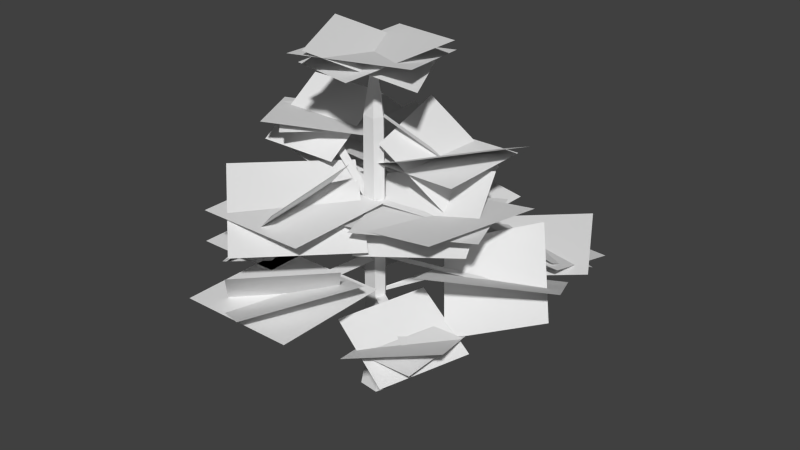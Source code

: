 # Source: arbre.blend  (saved by Blender 2.63.0; exported with 4.5.12 LTS)
import bpy
from mathutils import Matrix  # noqa: F401  (used for matrix-valued properties, if any)

bpy.ops.wm.read_factory_settings(use_empty=True)
scene = bpy.context.scene
scene.name = 'Scene'

# ---- collections
col_collection_1 = bpy.data.collections.new('Collection 1'); scene.collection.children.link(col_collection_1)

# ---- world
world_world = bpy.data.worlds.new('World'); scene.world = world_world
world_world.color = (0.05088, 0.05088, 0.05088)
world_world.use_sun_shadow = False
world_world.sun_shadow_jitter_overblur = 0.0
world_world.cycles.sampling_method = 'MANUAL'
world_world.cycles.sample_map_resolution = 256

# ---- meshes
me_plane = bpy.data.meshes.new('Plane')
me_plane.from_pydata([(0.4689, -1.615, -8.143), (-0.6049, -1.475, -8.143), (-0.4233, -0.9045, -8.143), (-0.7326, -0.6133, -8.143), (-0.4642, -0.3813, -8.143), (-0.09015, -0.4863, -8.196), (0.4203, -0.3753, -8.143), (0.7837, -0.8819, -8.143), (0.4929, -0.8711, -6.729), (0.2504, -0.5331, -6.729), (-0.1123, -0.5877, -6.782), (-0.3397, -0.5371, -6.729), (-0.5188, -0.6919, -6.729), (-0.3124, -0.8862, -6.729), (-0.4335, -1.267, -6.729), (0.2829, -1.36, -6.729), (0.2829, -1.36, -2.922), (-0.4335, -1.267, -2.922), (-0.3124, -0.8862, -2.922), (-0.5188, -0.6919, -2.922), (-0.3397, -0.5371, -2.922), (-0.09662, -0.5644, -2.922), (0.2504, -0.5331, -2.922), (0.4929, -0.8711, -2.922), (0.4929, -0.8711, -0.9225), (0.2504, -0.5331, -0.9225), (-0.09662, -0.5644, -0.9225), (-0.3397, -0.5371, -0.9225), (-0.5188, -0.6919, -0.9225), (-0.3124, -0.8862, -0.9225), (-0.4335, -1.267, -0.9225), (0.2829, -1.36, -0.9225), (0.2829, -1.36, 2.078), (-0.4335, -1.267, 2.078), (-0.3124, -0.8862, 2.078), (-0.5188, -0.6919, 2.078), (-0.3397, -0.5371, 2.078), (-0.09662, -0.5644, 2.078), (0.2504, -0.5331, 2.078), (0.4929, -0.8711, 2.078), (0.4486, -0.8686, 6.078), (0.2247, -0.5566, 6.078), (-0.09568, -0.5855, 6.078), (-0.3201, -0.5603, 6.078), (-0.4854, -0.7032, 6.078), (-0.2949, -0.8825, 6.078), (-0.4067, -1.234, 6.078), (0.2547, -1.32, 6.078), (-0.08435, -0.8389, 9.078), (-3.182, 2.751, -2.922), (-3.361, 2.597, -2.922), (5.43, 5.273, -1.284), (4.285, 5.122, -1.101), (-1.45, 4.619, -3.633), (-1.925, 0.4354, -3.118), (-5.781, 1.076, -1.471), (-5.306, 5.26, -1.986), (-0.6383, 6.536, -2.426), (-0.6383, 2.573, -2.426), (-4.602, 2.573, -2.426), (-4.602, 6.536, -2.426), (-0.9137, 6.524, -1.105), (-0.1561, 6.555, -1.105), (-0.7148, 3.543, -0.4312), (-3.682, 1.3, -0.4312), (-5.103, 3.179, -3.31), (-2.136, 5.423, -3.31), (-0.6689, 8.163, -1.192), (0.5521, 6.18, -2.519), (-0.7903, 4.377, -1.06), (-2.011, 6.36, 0.2675), (1.688, 7.937, -1.51), (-2.211, 8.957, -1.364), (-3.197, 5.096, -0.7418), (0.7026, 4.076, -0.8883), (-3.2, 2.607, 2.11), (-2.268, 3.139, 2.11), (-3.198, 5.968, 3.976), (0.9015, 3.416, 2.433), (-2.08, -0.09196, 0.3127), (-6.18, 2.46, 1.855), (-1.837, 6.745, 0.3632), (1.467, 1.841, 1.648), (-3.441, -0.8688, 3.926), (-6.745, 4.035, 2.641), (0.6655, 6.859, 1.159), (1.084, -0.3463, 0.4868), (-5.636, -0.9828, 3.129), (-6.054, 6.222, 3.802), (-5.21, -3.085, -0.9225), (-5.089, -2.704, -0.9225), (-0.3684, -6.342, -0.9225), (-1.085, -6.248, -0.9225), (5.9, 8.678, -0.5663), (8.388, 4.186, -1.177), (3.865, 1.775, -1.868), (1.377, 6.267, -1.257), (7.022, 7.081, -2.53), (7.095, 3.115, -0.5934), (2.743, 3.372, 0.09534), (2.67, 7.337, -1.841), (7.549, 2.874, -0.6947), (7.285, 7.76, -2.07), (2.216, 7.579, -1.74), (2.48, 2.693, -0.3647), (1.032, 4.002, 0.6031), (0.6849, 3.971, 0.6031), (2.823, 5.924, 0.5976), (2.823, 2.098, 0.5976), (-1.002, 2.098, 0.5976), (-1.002, 5.924, 0.5976), (3.423, 5.879, 0.6371), (-0.9459, 6.498, 1.016), (-1.602, 2.142, 0.5581), (2.767, 1.523, 0.179), (1.316, 6.33, 0.1531), (3.243, 3.688, 1.042), (0.5046, 1.691, 1.042), (-1.422, 4.334, 0.1531), (4.242, -3.338, -2.922), (4.032, -3.827, -2.922), (5.525, 0.6733, -0.9225), (5.768, 0.3354, -0.9225), (-4.191, 0.3563, 4.651), (-4.34, -0.111, 4.651), (6.562, 3.071, 1.367), (9.028, -0.045, -1.5), (4.794, -1.86, -3.17), (2.328, 1.256, -0.303), (7.171, 4.573, -2.203), (9.768, -0.5073, 0.4001), (4.184, -3.362, 0.4001), (1.588, 1.718, -2.203), (2.429, -0.4004, -2.026), (6.29, -1.998, -3.253), (4.487, -5.921, -3.818), (0.6262, -4.324, -2.59), (5.881, -1.968, -2.591), (5.626, -5.36, -2.943), (2.233, -5.073, -3.252), (2.488, -1.681, -2.901), (5.364, -0.5369, -3.135), (6.855, -4.657, -1.682), (2.751, -6.504, -2.708), (1.26, -2.384, -4.161), (3.255, -0.6019, 2.078), (3.045, -1.091, 2.078), (4.293, 2.387, 3.448), (6.151, -2.261, 1.586), (1.15, -3.881, 0.6381), (-0.7085, 0.7674, 2.5), (6.636, 2.082, 2.43), (5.783, -4.331, 2.882), (-0.5412, -3.576, 1.656), (0.3119, 2.837, 1.204), (4.611, 3.001, 1.933), (6.779, -2.29, 2.492), (1.484, -4.495, 2.153), (-0.6841, 0.7965, 1.594), (-1.398, 0.1248, 4.654), (-4.317, -2.652, 4.654), (-7.094, 0.2671, 4.654), (-4.175, 3.044, 4.654), (-3.456, 3.504, 4.159), (-0.9007, -0.5885, 4.753), (-5.036, -3.113, 5.149), (-7.591, 0.9803, 4.555), (-2.091, 1.986, 5.854), (-2.091, -1.594, 3.454), (-6.401, -1.594, 3.454), (-6.401, 1.986, 5.854), (2.781, -4.919, 0.1816), (0.2771, -9.952, -0.1868), (-4.408, -7.481, -2.106), (-1.904, -2.448, -1.738), (-0.3266, -3.315, -2.779), (2.036, -5.537, 0.854), (-1.3, -9.084, 0.854), (-3.663, -6.863, -2.779), (2.094, -3.293, -0.9624), (2.094, -9.107, -0.9624), (-3.721, -9.107, -0.9624), (-3.721, -3.293, -0.9624), (-3.899, -0.355, -0.2699), (-2.995, -4.112, 0.5074), (-6.069, -5.3, -1.655), (-6.974, -1.543, -2.432), (-3.315, -1.01, 0.1434), (-3.077, -4.728, -0.7179), (-6.653, -4.645, -2.068), (-6.892, -0.9268, -1.207), (-2.746, -0.5895, -0.9624), (-2.746, -5.065, -0.9624), (-7.222, -5.065, -0.9624), (-7.222, -0.5895, -0.9624), (1.839, 2.506, 8.576), (3.535, -2.719, 9.412), (-1.75, -4.433, 9.423), (-3.446, 0.7911, 8.587), (1.04, 2.4, 8.327), (3.342, -2.095, 8.221), (-0.9512, -4.327, 9.672), (-3.253, 0.1678, 9.778), (3.339, 0.3653, 9.84), (1.447, -4.33, 8.826), (-3.25, -2.293, 8.159), (-1.358, 2.402, 9.173), (-2.491, -4.107, 2.078), (-1.775, -4.2, 2.078), (-2.086, 0.0486, 3.02), (2.074, -3.82, 1.1), (-1.967, -8.248, 1.268), (-6.126, -4.379, 3.187), (-0.177, -2.433, 4.18), (-0.6693, -6.836, 3.151), (-3.875, -5.766, 0.1074), (-3.383, -1.363, 1.136), (0.793, -1.28, 2.144), (0.793, -6.919, 2.144), (-4.845, -6.919, 2.144), (-4.845, -1.28, 2.144), (1.889, 1.618, 3.786), (2.113, 1.306, 3.786), (5.78, 2.734, 4.944), (2.953, -2.501, 5.188), (-1.905, 0.01198, 2.833), (0.9221, 5.247, 2.59), (3.254, 4.136, 2.77), (3.873, -0.3502, 1.913), (0.6206, -1.39, 5.008), (0.0015, 3.096, 5.864), (4.45, 3.885, 3.889), (4.45, -1.14, 3.889), (-0.5751, -1.14, 3.889), (-0.5751, 3.885, 3.889), (-0.4335, -1.267, -5.397), (0.2829, -1.36, -5.397), (-0.3124, -0.8862, -5.397), (-0.5188, -0.6919, -5.397), (-0.3397, -0.5371, -5.397), (-0.1068, -0.5796, -5.431), (0.2504, -0.5331, -5.397), (0.4929, -0.8711, -5.397), (-0.08631, -0.8418, -6.235), (0.2504, -0.5331, -6.729), (-0.1068, -0.5796, -6.763), (-0.3397, -0.5371, -6.729), (0.4929, -0.8711, -6.729), (0.02989, -0.8407, -7.233), (-0.5188, -0.6919, -6.729), (-0.3124, -0.8862, -6.729), (0.2829, -1.36, -6.729), (-0.4335, -1.267, -6.729)], [], [(15, 0, 7, 8), (7, 6, 9, 8), (6, 5, 10, 9), (5, 4, 11, 10), (4, 3, 12, 11), (3, 2, 13, 12), (1, 14, 13, 2), (0, 15, 14, 1), (236, 16, 17, 235), (235, 17, 18, 237), (238, 237, 18, 19), (239, 238, 19, 20), (240, 239, 20, 21), (241, 240, 21, 22), (242, 241, 22, 23), (242, 23, 16, 236), (23, 24, 31, 16), (23, 22, 25, 24), (22, 21, 26, 25), (21, 20, 27, 26), (20, 19, 28, 27), (19, 18, 29, 28), (17, 30, 29, 18), (16, 31, 30, 17), (31, 32, 33, 30), (30, 33, 34, 29), (28, 29, 34, 35), (27, 28, 35, 36), (26, 27, 36, 37), (25, 26, 37, 38), (24, 25, 38, 39), (24, 39, 32, 31), (39, 40, 47, 32), (39, 38, 41, 40), (38, 37, 42, 41), (37, 36, 43, 42), (36, 35, 44, 43), (35, 34, 45, 44), (33, 46, 45, 34), (32, 47, 46, 33), (47, 48, 46), (46, 48, 45), (44, 45, 48), (43, 44, 48), (42, 43, 48), (41, 42, 48), (40, 41, 48), (40, 48, 47), (19, 20, 49, 50), (21, 22, 51, 52), (55, 54, 53, 56), (59, 58, 57, 60), (26, 25, 62, 61), (65, 64, 63, 66), (69, 68, 67, 70), (73, 74, 71, 72), (28, 27, 76, 75), (79, 78, 77, 80), (83, 82, 81, 84), (87, 86, 85, 88), (29, 90, 89, 30), (30, 92, 91, 31), (95, 94, 93, 96), (99, 98, 97, 100), (103, 104, 101, 102), (37, 38, 105, 106), (109, 108, 107, 110), (113, 114, 111, 112), (117, 116, 115, 118), (16, 120, 119, 23), (25, 24, 122, 121), (34, 123, 124, 33), (127, 126, 125, 128), (131, 130, 129, 132), (135, 134, 133, 136), (139, 138, 137, 140), (143, 142, 141, 144), (32, 146, 145, 39), (149, 148, 147, 150), (153, 152, 151, 154), (157, 156, 155, 158), (161, 160, 159, 162), (165, 164, 163, 166), (169, 168, 167, 170), (173, 172, 171, 174), (177, 176, 175, 178), (181, 180, 179, 182), (185, 184, 183, 186), (189, 188, 187, 190), (193, 192, 191, 194), (197, 196, 195, 198), (201, 200, 199, 202), (205, 204, 203, 206), (33, 207, 208, 32), (211, 210, 209, 212), (215, 214, 213, 216), (219, 218, 217, 220), (41, 40, 222, 221), (225, 224, 223, 226), (229, 228, 227, 230), (233, 232, 231, 234), (243, 15, 8), (13, 14, 243), (10, 11, 243), (14, 15, 243), (11, 12, 243), (12, 13, 243), (8, 9, 243), (9, 10, 243), (236, 235, 252, 251), (240, 241, 244, 245), (252, 250, 248), (238, 239, 246, 249), (235, 237, 250, 252), (249, 246, 248), (246, 245, 248), (241, 242, 247, 244), (239, 240, 245, 246), (250, 249, 248), (237, 238, 249, 250), (242, 236, 251, 247), (244, 247, 248), (251, 252, 248), (247, 251, 248), (245, 244, 248)])
_k = {(32, 33): 0.32549, (33, 34): 0.32549, (34, 35): 0.32549, (35, 36): 0.32549, (36, 37): 0.32549, (37, 38): 0.32549, (38, 39): 0.32549, (32, 39): 0.32549, (40, 47): 0.52941, (41, 42): 0.52941, (42, 43): 0.52941, (43, 44): 0.52941, (44, 45): 0.52941, (45, 46): 0.52941, (46, 47): 0.52941}
me_plane.attributes.new('crease_edge', 'FLOAT', 'EDGE').data.foreach_set('value', [_k.get((min(e.vertices), max(e.vertices)), 0.0) for e in me_plane.edges])
_uv = me_plane.uv_layers.new(name='UVMap')
_uv.uv.foreach_set('vector', [0.06345, 0.6197, 0.05147, 0.582, 0.07289, 0.5777, 0.07774, 0.6169, 0.07289, 0.5777, 0.08995, 0.5777, 0.08912, 0.6169, 0.07774, 0.6169, 0.08995, 0.5777, 0.1043, 0.5786, 0.09926, 0.617, 0.08912, 0.6169, 0.1043, 0.5786, 0.1147, 0.5813, 0.1054, 0.6193, 0.09926, 0.617, 0.1147, 0.5813, 0.1241, 0.5837, 0.1117, 0.6209, 0.1054, 0.6193, 0.1241, 0.5837, 0.1344, 0.5889, 0.1186, 0.6244, 0.1117, 0.6209, 0.1496, 0.5951, 0.1287, 0.6285, 0.1186, 0.6244, 0.1344, 0.5889, 0.05147, 0.582, 0.06345, 0.6197, 0.04571, 0.6285, 0.02489, 0.595, 0.0384, 0.7716, 0.03822, 0.8366, 0.01886, 0.8366, 0.01901, 0.7716, 0.1074, 0.7726, 0.107, 0.8361, 0.09636, 0.836, 0.09667, 0.7727, 0.08846, 0.7729, 0.09667, 0.7727, 0.09636, 0.836, 0.0883, 0.8359, 0.08106, 0.7729, 0.08846, 0.7729, 0.0883, 0.8359, 0.08062, 0.836, 0.07368, 0.7716, 0.08106, 0.7729, 0.08062, 0.836, 0.07292, 0.836, 0.06397, 0.7721, 0.07368, 0.7716, 0.07292, 0.836, 0.06363, 0.8363, 0.05272, 0.7718, 0.06397, 0.7721, 0.06363, 0.8363, 0.05251, 0.8365, 0.05272, 0.7718, 0.05251, 0.8365, 0.03822, 0.8366, 0.0384, 0.7716, 0.05251, 0.8365, 0.05261, 0.8913, 0.0381, 0.8912, 0.03822, 0.8366, 0.05251, 0.8365, 0.06363, 0.8363, 0.06403, 0.8914, 0.05261, 0.8913, 0.06363, 0.8363, 0.07292, 0.836, 0.07365, 0.8915, 0.06403, 0.8914, 0.07292, 0.836, 0.08062, 0.836, 0.08091, 0.8914, 0.07365, 0.8915, 0.08062, 0.836, 0.0883, 0.8359, 0.0882, 0.8914, 0.08091, 0.8914, 0.0883, 0.8359, 0.09636, 0.836, 0.09603, 0.8914, 0.0882, 0.8914, 0.107, 0.8361, 0.1071, 0.8914, 0.09603, 0.8914, 0.09636, 0.836, 0.03822, 0.8366, 0.0381, 0.8912, 0.01847, 0.891, 0.01886, 0.8366, 0.03979, 0.6541, 0.03979, 0.7308, 0.0213, 0.7308, 0.0213, 0.6541, 0.1145, 0.6528, 0.1145, 0.7295, 0.1043, 0.7295, 0.1043, 0.6528, 0.09422, 0.6531, 0.1043, 0.6528, 0.1043, 0.7295, 0.09422, 0.7299, 0.08418, 0.6535, 0.09422, 0.6531, 0.09422, 0.7299, 0.08418, 0.7303, 0.07413, 0.6539, 0.08418, 0.6535, 0.08418, 0.7303, 0.07413, 0.7307, 0.06404, 0.6541, 0.07413, 0.6539, 0.07413, 0.7307, 0.06404, 0.7308, 0.0534, 0.6541, 0.06404, 0.6541, 0.06404, 0.7308, 0.0534, 0.7308, 0.0534, 0.6541, 0.0534, 0.7308, 0.03979, 0.7308, 0.03979, 0.6541, 0.04012, 0.8953, 0.03979, 0.987, 0.02773, 0.9869, 0.02792, 0.8952, 0.04012, 0.8953, 0.05213, 0.8957, 0.0518, 0.9874, 0.03979, 0.987, 0.05213, 0.8957, 0.06411, 0.8964, 0.06378, 0.9881, 0.0518, 0.9874, 0.06411, 0.8964, 0.0761, 0.8958, 0.07577, 0.9875, 0.06378, 0.9881, 0.0761, 0.8958, 0.08809, 0.8952, 0.08776, 0.9869, 0.07577, 0.9875, 0.08809, 0.8952, 0.1, 0.896, 0.09969, 0.9877, 0.08776, 0.9869, 0.112, 0.8956, 0.1117, 0.9874, 0.09969, 0.9877, 0.1, 0.896, 0.02792, 0.8952, 0.02773, 0.9869, 0.01244, 0.987, 0.01135, 0.8953, 0.1299, 0.8978, 0.1918, 0.9424, 0.122, 0.9125, 0.1918, 0.8666, 0.1918, 0.9424, 0.182, 0.8681, 0.1723, 0.8695, 0.182, 0.8681, 0.1918, 0.9424, 0.163, 0.8728, 0.1723, 0.8695, 0.1918, 0.9424, 0.1542, 0.8773, 0.163, 0.8728, 0.1918, 0.9424, 0.1458, 0.8824, 0.1542, 0.8773, 0.1918, 0.9424, 0.138, 0.8886, 0.1458, 0.8824, 0.1918, 0.9424, 0.138, 0.8886, 0.1918, 0.9424, 0.1299, 0.8978, 0.7094, 0.9139, 0.7088, 0.9039, 0.7856, 0.9039, 0.7861, 0.9139, 0.5103, 0.8649, 0.5036, 0.8845, 0.3357, 0.8791, 0.3539, 0.8599, 0.3648, 0.1757, 0.1927, 0.1757, 0.1927, 0.003528, 0.3648, 0.003528, 0.3644, 0.1757, 0.1927, 0.1757, 0.1927, 0.004027, 0.3644, 0.004027, 0.2984, 0.9949, 0.2975, 0.9752, 0.4475, 0.9753, 0.4489, 0.9949, 0.192, 0.0027, 0.3652, 0.0027, 0.3652, 0.1759, 0.192, 0.1759, 0.7958, 0.7771, 0.7958, 0.6321, 0.9409, 0.6321, 0.9409, 0.7771, 0.795, 0.6308, 0.9415, 0.6308, 0.9415, 0.7773, 0.795, 0.7773, 0.296, 0.9319, 0.2954, 0.9159, 0.4169, 0.9106, 0.4195, 0.9358, 0.4095, 0.3641, 0.4095, 0.5616, 0.212, 0.5616, 0.212, 0.3641, 0.2113, 0.3631, 0.4099, 0.3631, 0.4099, 0.5616, 0.2113, 0.5616, 0.2116, 0.3636, 0.4099, 0.3636, 0.4099, 0.5619, 0.2116, 0.5619, 0.5334, 0.9316, 0.4354, 0.9316, 0.4257, 0.9194, 0.5237, 0.9194, 0.7665, 0.9704, 0.629, 0.9704, 0.629, 0.9507, 0.7665, 0.9507, 0.008269, 0.3236, 0.1574, 0.3236, 0.1574, 0.4727, 0.008269, 0.4727, 0.008371, 0.3235, 0.1569, 0.3235, 0.1569, 0.472, 0.008371, 0.472, 0.008504, 0.4725, 0.008504, 0.3238, 0.1572, 0.3238, 0.1572, 0.4725, 0.8408, 0.941, 0.8432, 0.9284, 0.9407, 0.9284, 0.9384, 0.941, 0.172, 0.1671, 0.008031, 0.1671, 0.008031, 0.003136, 0.172, 0.003136, 0.007917, 0.002005, 0.1726, 0.002005, 0.1726, 0.1666, 0.007918, 0.1666, 0.173, 0.002561, 0.173, 0.1677, 0.007859, 0.1677, 0.007859, 0.002561, 0.7179, 0.8392, 0.8349, 0.8392, 0.8323, 0.8543, 0.7153, 0.8543, 0.8408, 0.8894, 0.8448, 0.8754, 0.9554, 0.8754, 0.9515, 0.8894, 0.8072, 0.8836, 0.6965, 0.8836, 0.6959, 0.8691, 0.8066, 0.8691, 0.4689, 0.3996, 0.652, 0.3996, 0.652, 0.5828, 0.4689, 0.5828, 0.651, 0.4014, 0.651, 0.583, 0.4693, 0.583, 0.4693, 0.4014, 0.9413, 0.6328, 0.9413, 0.7766, 0.7975, 0.7766, 0.7975, 0.6328, 0.9402, 0.7767, 0.7975, 0.7767, 0.7975, 0.6339, 0.9402, 0.6339, 0.7971, 0.6331, 0.9404, 0.6331, 0.9404, 0.7764, 0.7971, 0.7764, 0.5328, 0.8614, 0.6087, 0.8614, 0.6157, 0.8741, 0.5398, 0.8741, 0.57, -0.0006848, 0.7687, -0.0006848, 0.7687, 0.198, 0.57, 0.198, 0.5695, -0.0006181, 0.7671, -0.0006181, 0.7671, 0.197, 0.5695, 0.197, 0.5711, 0.0006378, 0.7664, 0.0006378, 0.7664, 0.1959, 0.5711, 0.1959, 0.379, 0.1674, 0.379, 0.002847, 0.5435, 0.002847, 0.5435, 0.1674, 0.3785, 0.001992, 0.5442, 0.001992, 0.5442, 0.1677, 0.3785, 0.1677, 0.3786, 0.001748, 0.5444, 0.001748, 0.5444, 0.1676, 0.3786, 0.1676, 0.9265, 0.5971, 0.7364, 0.5971, 0.7364, 0.407, 0.9265, 0.407, 0.7371, 0.5965, 0.7371, 0.4064, 0.9271, 0.4064, 0.9271, 0.5965, 0.9267, 0.5969, 0.7366, 0.5969, 0.7366, 0.4068, 0.9267, 0.4068, 0.829, 0.177, 0.9805, 0.177, 0.9805, 0.3285, 0.829, 0.3285, 0.8288, 0.1766, 0.9806, 0.1766, 0.9806, 0.3284, 0.8288, 0.3284, 0.98, 0.3289, 0.8286, 0.3289, 0.8286, 0.1774, 0.98, 0.1774, 0.8462, 0.007261, 0.9982, 0.007261, 0.9982, 0.1593, 0.8462, 0.1593, 0.00417, 0.1694, 0.1563, 0.1694, 0.1563, 0.3215, 0.00417, 0.3215, 0.9982, 0.1582, 0.847, 0.1582, 0.847, 0.007004, 0.9982, 0.007004, 0.5804, 0.9669, 0.4845, 0.9669, 0.4939, 0.9495, 0.5899, 0.9495, 0.4999, 0.6226, 0.664, 0.6226, 0.664, 0.7866, 0.4999, 0.7866, 0.664, 0.7861, 0.5001, 0.7861, 0.5001, 0.6223, 0.664, 0.6223, 0.6621, 0.7864, 0.4998, 0.7864, 0.4998, 0.6242, 0.6621, 0.6242, 0.6686, 0.8923, 0.6711, 0.9036, 0.5828, 0.903, 0.5803, 0.8916, 0.4168, 0.7933, 0.2521, 0.7933, 0.2521, 0.6286, 0.4168, 0.6286, 0.2525, 0.6288, 0.4164, 0.6288, 0.4164, 0.7926, 0.2525, 0.7926, 0.2521, 0.6285, 0.4169, 0.6285, 0.4169, 0.7933, 0.2521, 0.7933, 0.1968, 0.7775, 0.2087, 0.7589, 0.2166, 0.7711, 0.1846, 0.769, 0.1889, 0.7589, 0.1968, 0.7775, 0.1828, 0.7862, 0.1797, 0.7804, 0.1968, 0.7775, 0.1889, 0.7589, 0.2087, 0.7589, 0.1968, 0.7775, 0.1797, 0.7804, 0.1787, 0.774, 0.1968, 0.7775, 0.1787, 0.774, 0.1846, 0.769, 0.1968, 0.7775, 0.2166, 0.7711, 0.2146, 0.7823, 0.1968, 0.7775, 0.2146, 0.7823, 0.2078, 0.7898, 0.1968, 0.7775, 0.0384, 0.7716, 0.01901, 0.7716, 0.01847, 0.7353, 0.03816, 0.735, 0.07368, 0.7716, 0.06397, 0.7721, 0.06437, 0.7346, 0.07457, 0.7335, 0.211, 0.7388, 0.2023, 0.7323, 0.2088, 0.7169, 0.08846, 0.7729, 0.08106, 0.7729, 0.08133, 0.7345, 0.08817, 0.7345, 0.1074, 0.7726, 0.09667, 0.7727, 0.09631, 0.7345, 0.1077, 0.7346, 0.1945, 0.732, 0.1921, 0.726, 0.2088, 0.7169, 0.1921, 0.726, 0.1939, 0.7197, 0.2088, 0.7169, 0.06397, 0.7721, 0.05272, 0.7718, 0.05283, 0.7348, 0.06437, 0.7346, 0.08106, 0.7729, 0.07368, 0.7716, 0.07457, 0.7335, 0.08133, 0.7345, 0.2023, 0.7323, 0.1945, 0.732, 0.2088, 0.7169, 0.09667, 0.7727, 0.08846, 0.7729, 0.08817, 0.7345, 0.09631, 0.7345, 0.05272, 0.7718, 0.0384, 0.7716, 0.03816, 0.735, 0.05283, 0.7348, 0.22, 0.7037, 0.227, 0.7126, 0.2088, 0.7169, 0.227, 0.7272, 0.211, 0.7388, 0.2088, 0.7169, 0.227, 0.7126, 0.227, 0.7272, 0.2088, 0.7169, 0.2103, 0.7017, 0.22, 0.7037, 0.2088, 0.7169])
me_plane.use_remesh_preserve_volume = False
me_plane.use_remesh_preserve_attributes = False
me_plane.use_mirror_vertex_groups = False
me_plane.update()
arm_armature_001 = bpy.data.armatures.new('Armature.001')  # bones are not reproduced

# ---- objects
ob_armature = bpy.data.objects.new('Armature', arm_armature_001)
ob_plane = bpy.data.objects.new('Plane', me_plane)

# ---- transforms, parenting, visibility, modifiers, constraints
ob_armature.location = (-0.05109, 0.0, 0.0)
ob_armature.lineart.crease_threshold = 0.0
ob_plane.parent = ob_armature
ob_plane.matrix_parent_inverse = Matrix(((1.0, 0.0, 0.0, 0.05109), (0.0, 1.0, 0.0, 0.0), (0.0, 0.0, 1.0, 0.0), (0.0, 0.0, 0.0, 1.0)))
ob_plane.location = (-0.05088, 1.058, 8.151)
ob_plane.lineart.crease_threshold = 0.0
_vg = ob_plane.vertex_groups.new(name='Bone')
_vg.add([0, 1, 2, 3, 4, 5, 6, 7, 8, 9, 10, 11, 12, 13, 14, 15, 243], 1.0, 'REPLACE')
_vg = ob_plane.vertex_groups.new(name='Bone.001')
_vg.add([16, 17, 18, 19, 20, 21, 22, 23, 24, 25, 26, 27, 28, 29, 30, 31, 32, 33, 34, 35, 36, 37, 38, 39, 40, 41, 42, 43, 44, 45, 46, 47, 48, 49, 50, 51, 52, 53, 54, 55, 56, 57, 58, 59, 60, 61, 62, 63, 64, 65, 66, 67, 68, 69, 70, 71, 72, 73, 74, 75, 76, 77, 78, 79, 80, 81, 82, 83, 84, 85, 86, 87, 88, 89, 90, 91, 92, 93, 94, 95, 96, 97, 98, 99, 100, 101, 102, 103, 104, 105, 106, 107, 108, 109, 110, 111, 112, 113, 114, 115, 116, 117, 118, 119, 120, 121, 122, 123, 124, 125, 126, 127, 128, 129, 130, 131, 132, 133, 134, 135, 136, 137, 138, 139, 140, 141, 142, 143, 144, 145, 146, 147, 148, 149, 150, 151, 152, 153, 154, 155, 156, 157, 158, 159, 160, 161, 162, 163, 164, 165, 166, 167, 168, 169, 170, 171, 172, 173, 174, 175, 176, 177, 178, 179, 180, 181, 182, 183, 184, 185, 186, 187, 188, 189, 190, 191, 192, 193, 194, 195, 196, 197, 198, 199, 200, 201, 202, 203, 204, 205, 206, 207, 208, 209, 210, 211, 212, 213, 214, 215, 216, 217, 218, 219, 220, 221, 222, 223, 224, 225, 226, 227, 228, 229, 230, 231, 232, 233, 234, 235, 236, 237, 238, 239, 240, 241, 242, 244, 245, 246, 247, 248, 249, 250, 251, 252], 1.0, 'REPLACE')
_m = ob_plane.modifiers.new('Armature', 'ARMATURE')
_m.object = ob_armature
_m.use_bone_envelopes = True

# ---- collection membership
col_collection_1.objects.link(ob_armature)
col_collection_1.objects.link(ob_plane)

# ---- scene / render settings (as saved in the file)
scene.frame_start = 1; scene.frame_end = 120; scene.frame_set(1)
scene.render.engine = 'BLENDER_EEVEE_NEXT'
scene.render.image_settings.color_mode = 'RGB'
scene.render.image_settings.compression = 90
scene.render.resolution_percentage = 50
scene.render.dither_intensity = 0.0
scene.render.bake_margin = 2
scene.render.bake_bias = 0.0
scene.cycles.use_denoising = False
scene.cycles.samples = 10
scene.cycles.sampling_pattern = 'TABULATED_SOBOL'
scene.cycles.light_sampling_threshold = 0.0
scene.cycles.use_adaptive_sampling = False
scene.cycles.use_light_tree = False
scene.cycles.blur_glossy = 0.0
scene.cycles.volume_bounces = 1
scene.cycles.pixel_filter_type = 'GAUSSIAN'
scene.cycles.sample_clamp_indirect = 0.0
scene.view_settings.view_transform = 'Standard'
bpy.context.view_layer.update()

# ---- added for rendering (the .blend has no active camera and no usable light): camera, sun
cam_auto = bpy.data.cameras.new('AutoCamera')
cam_auto.lens = 50.0
cam_auto.sensor_width = 36.0
cam_auto.clip_end = 1000.0
ob_auto_camera = bpy.data.objects.new('AutoCamera', cam_auto)
scene.collection.objects.link(ob_auto_camera)
ob_auto_camera.location = (30.0632, -34.2709, 32.1936)
ob_auto_camera.rotation_euler = (1.09748, -7.21219e-08, 0.694738)
scene.camera = ob_auto_camera
light_auto_sun = bpy.data.lights.new('AutoSun', 'SUN')
light_auto_sun.energy = 3.0
light_auto_sun.angle = 0.0523599
ob_auto_sun = bpy.data.objects.new('AutoSun', light_auto_sun)
scene.collection.objects.link(ob_auto_sun)
ob_auto_sun.rotation_euler = (0.872665, 0.174533, 0.523599)
bpy.context.view_layer.update()
